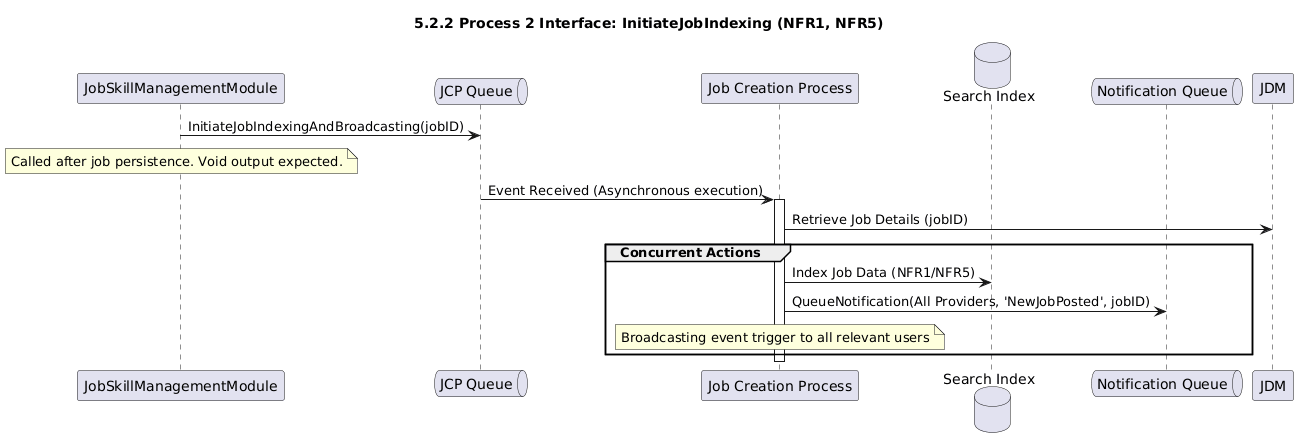

The diagram above was rendered by PlantUML. Its source (embedded in the PNG):
@startuml
title 5.2.2 Process 2 Interface: InitiateJobIndexing (NFR1, NFR5)
participant "JobSkillManagementModule" as JSM
queue "JCP Queue" as JCP_Queue
participant "Job Creation Process" as JCP
database "Search Index" as SI
queue "Notification Queue" as NQ

JSM -> JCP_Queue : InitiateJobIndexingAndBroadcasting(jobID)
note over JSM
  Called after job persistence. Void output expected.
end note

JCP_Queue -> JCP : Event Received (Asynchronous execution)
activate JCP
  JCP -> JDM : Retrieve Job Details (jobID)
  
  group Concurrent Actions
    JCP -> SI : Index Job Data (NFR1/NFR5)
    JCP -> NQ : QueueNotification(All Providers, 'NewJobPosted', jobID)
    note over JCP
      Broadcasting event trigger to all relevant users
    end note
  end
  
deactivate JCP
@enduml